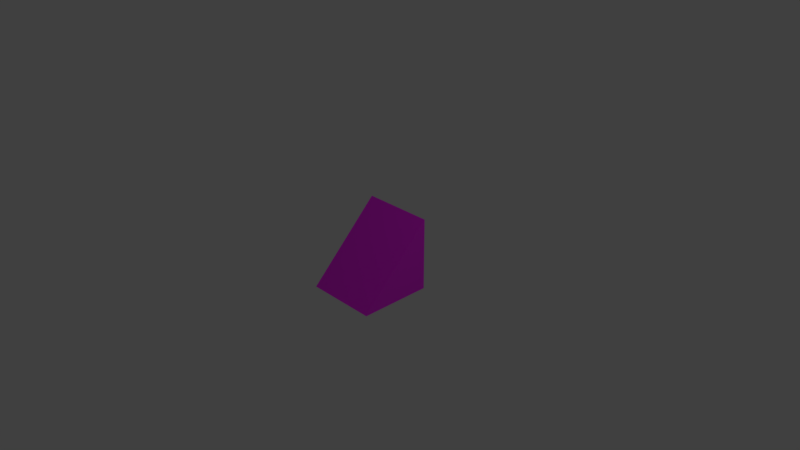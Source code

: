 # Source: swaz_roof_slope.blend  (saved by Blender 2.83.19; exported with 4.5.12 LTS)
import bpy
from mathutils import Matrix  # noqa: F401  (used for matrix-valued properties, if any)

bpy.ops.wm.read_factory_settings(use_empty=True)
scene = bpy.context.scene
scene.name = 'Scene'

# ---- collections
col_collection_1 = bpy.data.collections.new('Collection 1'); scene.collection.children.link(col_collection_1)

# ---- images (referenced by path relative to the original .blend; pixels are not part of the script)
import os
ASSET_DIR = os.environ.get("B2B_ASSET_DIR", "")  # directory of the original .blend (textures are referenced by path, not embedded)
HERE = os.path.dirname(os.path.abspath(__file__))  # packed textures are extracted next to this script under _unpacked/

def load_image(name, relpath, width, height, colorspace="sRGB"):
    """Load a texture the original file referenced (path relative to the .blend, or extracted next to this script)."""
    p = next((c for c in (os.path.join(HERE, relpath), os.path.join(ASSET_DIR, relpath)) if relpath and os.path.exists(c)), "")
    if p:
        img = bpy.data.images.load(p, check_existing=True)
        img.name = name
    else:  # same state as the original file: an image datablock whose file is absent (Cycles renders it pink)
        img = bpy.data.images.new(name, width, height)
        img.source = "FILE"
        img.filepath = "//" + (relpath or name)
    img.colorspace_settings.name = colorspace
    return img
img_nodez_roman_roof_png = load_image('nodez_roman_roof.png', 'nodez_roman_roof.png', 1024, 1024, 'sRGB')

# ---- materials (node trees are filled in below, after node groups)
mat_none = bpy.data.materials.new('none')
mat_none.alpha_threshold = 0.0
mat_none.use_transparent_shadow = False
mat_none.roughness = 0.5

# ---- material node trees
mat_none.use_nodes = True; mat_none.node_tree.nodes.clear()
_N = mat_none.node_tree.nodes; _L = mat_none.node_tree.links
n0 = _N.new('ShaderNodeBsdfPrincipled'); n0.name = 'Principled BSDF'; n0.location = (10, 300)
n0.distribution = 'GGX'
n0.subsurface_method = 'BURLEY'
n0.inputs[3].default_value = 1.45
n0.inputs[27].default_value = (0.0, 0.0, 0.0, 1.0)
n0.inputs[28].default_value = 1.0
n1 = _N.new('ShaderNodeOutputMaterial'); n1.name = 'Material Output'; n1.location = (300, 300)
n2 = _N.new('ShaderNodeTexImage'); n2.name = 'Image Texture'; n2.location = (-280, 274)
n2.image = img_nodez_roman_roof_png
n2.interpolation = 'Closest'
_L.new(n0.outputs[0], n1.inputs[0])
_L.new(n2.outputs[0], n0.inputs[0])
n1.is_active_output = True

# ---- world
world_world = bpy.data.worlds.new('World'); scene.world = world_world
world_world.color = (0.05088, 0.05088, 0.05088)
world_world.use_sun_shadow = False
world_world.sun_shadow_jitter_overblur = 0.0
world_world.cycles.sampling_method = 'MANUAL'

# ---- cameras
cam_camera = bpy.data.cameras.new('Camera')
cam_camera.clip_end = 100.0
cam_camera.lens = 35.0
cam_camera.sensor_width = 32.0
cam_camera.sensor_height = 18.0
cam_camera.ortho_scale = 7.314
cam_camera.dof.focus_distance = 0.0
cam_camera.dof.aperture_fstop = 128.0

# ---- lights
light_lamp = bpy.data.lights.new('Lamp', 'POINT')
light_lamp.transmission_factor = 0.0
light_lamp.cutoff_distance = 30.0
light_lamp.energy = 100.0
light_lamp.shadow_buffer_clip_start = 1.001
light_lamp.shadow_soft_size = 0.1
light_lamp.shadow_maximum_resolution = 0.006
light_lamp.use_absolute_resolution = True

# ---- meshes
me_nodebox1 = bpy.data.meshes.new('nodebox1')
me_nodebox1.from_pydata([(0.5, -0.5, -0.5), (0.5, -0.5, 0.5), (0.5, 0.5, -0.5), (-0.5, -0.5, -0.5), (-0.5, -0.5, 0.5), (-0.5, 0.5, -0.5)], [], [(4, 5, 3), (1, 0, 2), (0, 3, 5, 2), (5, 4, 1, 2), (0, 1, 4, 3)])
_uv = me_nodebox1.uv_layers.new(name='UVMap')
_uv.uv.foreach_set('vector', [0.5, 1.0, 1.0, 0.3043, 1.0, 1.0, 1.0, 1.0, 0.5, 1.0, 0.5, 0.3043, 0.5, 0.3043, 0.5, 1.0, 1.0, 1.0, 1.0, 0.3043, 0.5, 1.0, 0.5, 0.0, 0.0, 4.938e-08, 0.0, 1.0, 0.5, 1.0, 0.5, 0.2558, 1.0, 0.2558, 1.0, 1.0])
me_nodebox1.materials.append(mat_none)
me_nodebox1.use_remesh_preserve_volume = False
me_nodebox1.use_remesh_preserve_attributes = False
me_nodebox1.use_mirror_vertex_groups = False
me_nodebox1.update()

# ---- objects
ob_roof = bpy.data.objects.new('roof', me_nodebox1)
ob_lamp = bpy.data.objects.new('Lamp', light_lamp)
ob_camera = bpy.data.objects.new('Camera', cam_camera)

# ---- transforms, parenting, visibility, modifiers, constraints
ob_roof.location = (0.0, 0.0, 0.0)
ob_roof.rotation_euler = (1.571, -0.0, 0.0)
ob_roof.lineart.crease_threshold = 0.0
ob_lamp.location = (4.076, 1.005, 5.904)
ob_lamp.rotation_euler = (0.6503, 0.05522, 1.866)
ob_lamp.lock_rotations_4d = False
ob_lamp.empty_display_type = 'ARROWS'
ob_lamp.color = (0.0, 0.0, 0.0, 0.0)
ob_lamp.lineart.crease_threshold = 0.0
ob_camera.location = (7.481, -6.508, 5.344)
ob_camera.rotation_euler = (1.109, 0.0, 0.8149)
ob_camera.lock_rotations_4d = False
ob_camera.empty_display_type = 'ARROWS'
ob_camera.color = (0.0, 0.0, 0.0, 0.0)
ob_camera.display_type = 'WIRE'
ob_camera.lineart.crease_threshold = 0.0

# ---- collection membership
col_collection_1.objects.link(ob_roof)
col_collection_1.objects.link(ob_lamp)
col_collection_1.objects.link(ob_camera)

# ---- scene / render settings (as saved in the file)
scene.camera = ob_camera
scene.frame_start = 1; scene.frame_end = 250; scene.frame_set(1)
scene.render.engine = 'BLENDER_EEVEE_NEXT'
scene.render.resolution_percentage = 50
scene.render.dither_intensity = 0.0
scene.cycles.use_denoising = False
scene.cycles.samples = 128
scene.cycles.sampling_pattern = 'TABULATED_SOBOL'
scene.cycles.use_adaptive_sampling = False
scene.cycles.use_light_tree = False
scene.cycles.blur_glossy = 0.0
scene.cycles.sample_clamp_indirect = 0.0
scene.view_settings.view_transform = 'Standard'
bpy.context.view_layer.update()
